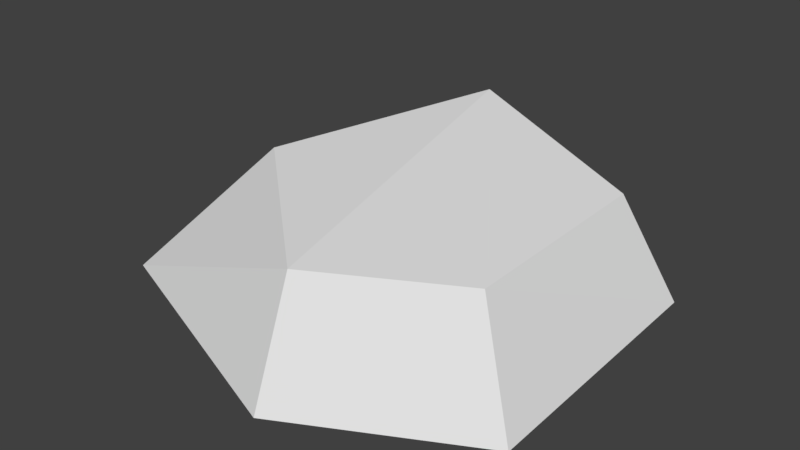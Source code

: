 # Source: Rock4.blend  (saved by Blender 2.80.75; exported with 4.5.12 LTS)
import bpy
from mathutils import Matrix  # noqa: F401  (used for matrix-valued properties, if any)

bpy.ops.wm.read_factory_settings(use_empty=True)
scene = bpy.context.scene
scene.name = 'Scene'

# ---- collections
col_collection_1 = bpy.data.collections.new('Collection 1'); scene.collection.children.link(col_collection_1)

# ---- images (referenced by path relative to the original .blend; pixels are not part of the script)
import os
ASSET_DIR = os.environ.get("B2B_ASSET_DIR", "")  # directory of the original .blend (textures are referenced by path, not embedded)
HERE = os.path.dirname(os.path.abspath(__file__))  # packed textures are extracted next to this script under _unpacked/

def load_image(name, relpath, width, height, colorspace="sRGB"):
    """Load a texture the original file referenced (path relative to the .blend, or extracted next to this script)."""
    p = next((c for c in (os.path.join(HERE, relpath), os.path.join(ASSET_DIR, relpath)) if relpath and os.path.exists(c)), "")
    if p:
        img = bpy.data.images.load(p, check_existing=True)
        img.name = name
    else:  # same state as the original file: an image datablock whose file is absent (Cycles renders it pink)
        img = bpy.data.images.new(name, width, height)
        img.source = "FILE"
        img.filepath = "//" + (relpath or name)
    img.colorspace_settings.name = colorspace
    return img
img_roccia4 = load_image('Roccia4', 'Roccia4.png', 1024, 1024, 'sRGB')

# ---- materials (node trees are filled in below, after node groups)
mat_material_001 = bpy.data.materials.new('Material.001')
mat_material_001.alpha_threshold = 0.0
mat_material_001.roughness = 0.5

# ---- material node trees
mat_material_001.use_nodes = True; mat_material_001.node_tree.nodes.clear()
_N = mat_material_001.node_tree.nodes; _L = mat_material_001.node_tree.links
n0 = _N.new('ShaderNodeOutputMaterial'); n0.name = 'Material Output'; n0.location = (300, 300)
n1 = _N.new('ShaderNodeBsdfDiffuse'); n1.name = 'Diffuse BSDF'; n1.location = (10, 300)
n2 = _N.new('ShaderNodeTexImage'); n2.name = 'Image Texture'; n2.location = (-340, 251)
n2.width = 140
n2.image = img_roccia4
_L.new(n1.outputs[0], n0.inputs[0])
n0.is_active_output = True

# ---- world
world_world = bpy.data.worlds.new('World'); scene.world = world_world
world_world.color = (0.05088, 0.05088, 0.05088)
world_world.use_sun_shadow = False
world_world.sun_shadow_jitter_overblur = 0.0
world_world.cycles.sampling_method = 'MANUAL'

# ---- meshes
me_cube_006 = bpy.data.meshes.new('Cube.006')
me_cube_006.from_pydata([(-2.235, -1.05, 0.1573), (-1.674, -0.1894, 0.9723), (-1.993, 0.9525, 0.07526), (1.051, -1.05, 0.1067), (1.051, 0.9498, 0.179), (0.6915, 0.7307, 0.9834), (-0.4355, 1.55, 0.03419), (-0.6789, 1.097, 1.294), (-0.4355, -1.651, -0.02199), (-0.4355, -1.298, 0.8811), (0.6954, -0.8391, 0.9602)], [], [(0, 1, 2), (8, 9, 0), (5, 7, 10), (2, 6, 8), (3, 9, 8), (2, 7, 6), (0, 9, 1), (7, 2, 1), (9, 3, 10), (5, 4, 6, 7), (8, 0, 2), (1, 9, 7), (4, 5, 10, 3), (3, 8, 6, 4), (7, 9, 10)])
_uv = me_cube_006.uv_layers.new(name='UVMap')
_uv.uv.foreach_set('vector', [0.6568, 0.4319, 0.7394, 0.5696, 0.5524, 0.6122, 0.9856, 0.2853, 0.9153, 0.2744, 0.9856, 0.01299, 0.5501, 0.3311, 0.5649, 0.1221, 0.7859, 0.4063, 0.1461, 0.4822, 0.01441, 0.28, 0.5213, 0.2121, 0.01441, 0.7911, 0.212, 0.8591, 0.07137, 0.8895, 0.5524, 0.6122, 0.7409, 0.7808, 0.5503, 0.8441, 0.9856, 0.01299, 0.9153, 0.2744, 0.811, 0.05734, 0.7409, 0.7808, 0.5524, 0.6122, 0.7394, 0.5696, 0.212, 0.8591, 0.01441, 0.7911, 0.1696, 0.7842, 0.7672, 0.9279, 0.6466, 0.987, 0.5503, 0.8441, 0.7409, 0.7808, 0.5213, 0.2121, 0.4684, 0.4822, 0.1461, 0.4822, 0.811, 0.05734, 0.9153, 0.2744, 0.5649, 0.1221, 0.07894, 0.5082, 0.212, 0.5608, 0.1696, 0.7842, 0.01441, 0.7911, 0.3912, 0.01299, 0.5213, 0.2121, 0.01441, 0.28, 0.07447, 0.05554, 0.5649, 0.1221, 0.9153, 0.2744, 0.7859, 0.4063])
me_cube_006.materials.append(mat_material_001)
me_cube_006.use_remesh_preserve_volume = False
me_cube_006.use_remesh_preserve_attributes = False
me_cube_006.use_mirror_vertex_groups = False
me_cube_006.update()

# ---- objects
ob_rock = bpy.data.objects.new('Rock', me_cube_006)

# ---- transforms, parenting, visibility, modifiers, constraints
ob_rock.location = (0.0, 0.0, 0.0)
ob_rock.lineart.crease_threshold = 0.0

# ---- collection membership
col_collection_1.objects.link(ob_rock)

# ---- scene / render settings (as saved in the file)
scene.frame_start = 1; scene.frame_end = 250; scene.frame_set(1)
scene.render.engine = 'CYCLES'
scene.render.resolution_percentage = 50
scene.render.dither_intensity = 0.0
scene.cycles.use_denoising = False
scene.cycles.samples = 128
scene.cycles.sampling_pattern = 'TABULATED_SOBOL'
scene.cycles.use_adaptive_sampling = False
scene.cycles.use_light_tree = False
scene.cycles.blur_glossy = 0.0
scene.cycles.sample_clamp_indirect = 0.0
scene.view_settings.view_transform = 'Standard'
bpy.context.view_layer.update()

# ---- added for rendering (the .blend has no active camera and no usable light): camera, sun
cam_auto = bpy.data.cameras.new('AutoCamera')
cam_auto.lens = 50.0
cam_auto.sensor_width = 36.0
cam_auto.clip_end = 1000.0
ob_auto_camera = bpy.data.objects.new('AutoCamera', cam_auto)
scene.collection.objects.link(ob_auto_camera)
ob_auto_camera.location = (3.82342, -5.34907, 4.16864)
ob_auto_camera.rotation_euler = (1.09748, -7.21219e-08, 0.694738)
scene.camera = ob_auto_camera
light_auto_sun = bpy.data.lights.new('AutoSun', 'SUN')
light_auto_sun.energy = 3.0
light_auto_sun.angle = 0.0523599
ob_auto_sun = bpy.data.objects.new('AutoSun', light_auto_sun)
scene.collection.objects.link(ob_auto_sun)
ob_auto_sun.rotation_euler = (0.872665, 0.174533, 0.523599)
bpy.context.view_layer.update()

